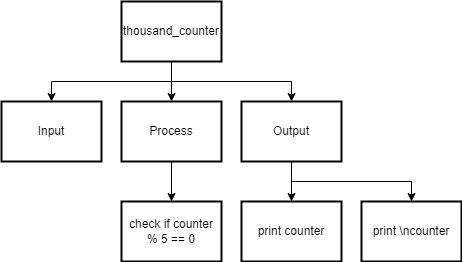

The diagram above was exported from draw.io. Its source (the exported page's mxGraphModel, read from the mxfile embedded in the PNG):
<mxGraphModel dx="1202" dy="791" grid="1" gridSize="10" guides="1" tooltips="1" connect="1" arrows="1" fold="1" page="1" pageScale="1" pageWidth="827" pageHeight="1169" math="0" shadow="0">
  <root>
    <mxCell id="0" />
    <mxCell id="1" parent="0" />
    <mxCell id="15" style="edgeStyle=none;rounded=0;html=1;exitX=0.5;exitY=1;exitDx=0;exitDy=0;entryX=0.5;entryY=0;entryDx=0;entryDy=0;" parent="1" source="2" target="9" edge="1">
      <mxGeometry relative="1" as="geometry">
        <Array as="points" />
      </mxGeometry>
    </mxCell>
    <mxCell id="2" value="Process" style="rounded=0;whiteSpace=wrap;html=1;absoluteArcSize=1;arcSize=14;strokeWidth=2;" parent="1" vertex="1">
      <mxGeometry x="280" y="120" width="100" height="60" as="geometry" />
    </mxCell>
    <mxCell id="10" style="edgeStyle=none;html=1;exitX=0.5;exitY=1;exitDx=0;exitDy=0;entryX=0.5;entryY=0;entryDx=0;entryDy=0;rounded=0;" parent="1" source="3" target="4" edge="1">
      <mxGeometry relative="1" as="geometry">
        <Array as="points">
          <mxPoint x="330" y="100" />
          <mxPoint x="210" y="100" />
        </Array>
      </mxGeometry>
    </mxCell>
    <mxCell id="11" style="edgeStyle=none;rounded=0;html=1;exitX=0.5;exitY=1;exitDx=0;exitDy=0;entryX=0.5;entryY=0;entryDx=0;entryDy=0;" parent="1" source="3" target="2" edge="1">
      <mxGeometry relative="1" as="geometry" />
    </mxCell>
    <mxCell id="12" style="edgeStyle=none;rounded=0;html=1;exitX=0.5;exitY=1;exitDx=0;exitDy=0;entryX=0.5;entryY=0;entryDx=0;entryDy=0;" parent="1" source="3" target="5" edge="1">
      <mxGeometry relative="1" as="geometry">
        <Array as="points">
          <mxPoint x="330" y="100" />
          <mxPoint x="450" y="100" />
        </Array>
      </mxGeometry>
    </mxCell>
    <mxCell id="3" value="thousand_counter" style="rounded=0;whiteSpace=wrap;html=1;absoluteArcSize=1;arcSize=14;strokeWidth=2;" parent="1" vertex="1">
      <mxGeometry x="280" y="20" width="100" height="60" as="geometry" />
    </mxCell>
    <mxCell id="4" value="Input" style="rounded=0;whiteSpace=wrap;html=1;absoluteArcSize=1;arcSize=14;strokeWidth=2;" parent="1" vertex="1">
      <mxGeometry x="160" y="120" width="100" height="60" as="geometry" />
    </mxCell>
    <mxCell id="16" style="edgeStyle=none;rounded=0;html=1;entryX=0.5;entryY=0;entryDx=0;entryDy=0;" parent="1" source="5" target="7" edge="1">
      <mxGeometry relative="1" as="geometry" />
    </mxCell>
    <mxCell id="18" style="edgeStyle=none;html=1;exitX=0.5;exitY=1;exitDx=0;exitDy=0;entryX=0.5;entryY=0;entryDx=0;entryDy=0;rounded=0;" edge="1" parent="1" source="5" target="17">
      <mxGeometry relative="1" as="geometry">
        <Array as="points">
          <mxPoint x="450" y="200" />
          <mxPoint x="570" y="200" />
        </Array>
      </mxGeometry>
    </mxCell>
    <mxCell id="5" value="Output" style="rounded=0;whiteSpace=wrap;html=1;absoluteArcSize=1;arcSize=14;strokeWidth=2;" parent="1" vertex="1">
      <mxGeometry x="400" y="120" width="100" height="60" as="geometry" />
    </mxCell>
    <mxCell id="7" value="print counter" style="rounded=0;whiteSpace=wrap;html=1;absoluteArcSize=1;arcSize=14;strokeWidth=2;" parent="1" vertex="1">
      <mxGeometry x="400" y="220" width="100" height="60" as="geometry" />
    </mxCell>
    <mxCell id="9" value="check if counter % 5 == 0" style="rounded=0;whiteSpace=wrap;html=1;absoluteArcSize=1;arcSize=14;strokeWidth=2;" parent="1" vertex="1">
      <mxGeometry x="280" y="220" width="100" height="60" as="geometry" />
    </mxCell>
    <mxCell id="17" value="print \ncounter" style="rounded=0;whiteSpace=wrap;html=1;absoluteArcSize=1;arcSize=14;strokeWidth=2;" vertex="1" parent="1">
      <mxGeometry x="520" y="220" width="100" height="60" as="geometry" />
    </mxCell>
  </root>
</mxGraphModel>